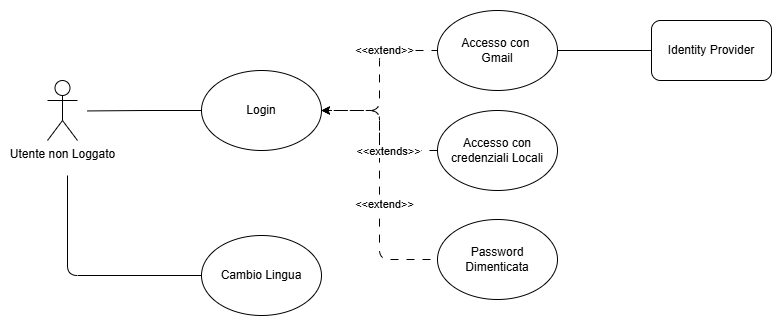

The diagram above was exported from draw.io. Its source (the exported page's mxGraphModel, read from the mxfile embedded in the PNG):
<mxGraphModel dx="1042" dy="660" grid="1" gridSize="10" guides="1" tooltips="1" connect="1" arrows="1" fold="1" page="1" pageScale="1" pageWidth="827" pageHeight="1169" math="0" shadow="0">
  <root>
    <mxCell id="0" />
    <mxCell id="1" parent="0" />
    <mxCell id="t8f4-j3Xt7i7RlCGJUI1-1" value="Utente non Loggato" style="shape=umlActor;verticalLabelPosition=bottom;verticalAlign=top;html=1;outlineConnect=0;" vertex="1" parent="1">
      <mxGeometry x="190" y="440" width="30" height="60" as="geometry" />
    </mxCell>
    <mxCell id="t8f4-j3Xt7i7RlCGJUI1-2" style="edgeStyle=orthogonalEdgeStyle;rounded=1;orthogonalLoop=1;jettySize=auto;html=1;exitX=0;exitY=0.5;exitDx=0;exitDy=0;endArrow=none;endFill=0;curved=0;" edge="1" parent="1" source="t8f4-j3Xt7i7RlCGJUI1-7">
      <mxGeometry relative="1" as="geometry">
        <mxPoint x="230" y="470.44444444444446" as="targetPoint" />
      </mxGeometry>
    </mxCell>
    <mxCell id="t8f4-j3Xt7i7RlCGJUI1-3" style="edgeStyle=orthogonalEdgeStyle;rounded=1;orthogonalLoop=1;jettySize=auto;html=1;exitX=1;exitY=0.5;exitDx=0;exitDy=0;entryX=0;entryY=0.5;entryDx=0;entryDy=0;endArrow=none;endFill=0;curved=0;dashed=1;dashPattern=8 8;startArrow=open;startFill=0;" edge="1" parent="1" source="t8f4-j3Xt7i7RlCGJUI1-7" target="t8f4-j3Xt7i7RlCGJUI1-10">
      <mxGeometry relative="1" as="geometry" />
    </mxCell>
    <mxCell id="t8f4-j3Xt7i7RlCGJUI1-4" value="&amp;lt;&amp;lt;extend&amp;gt;&amp;gt;" style="edgeLabel;html=1;align=center;verticalAlign=middle;resizable=0;points=[];" vertex="1" connectable="0" parent="t8f4-j3Xt7i7RlCGJUI1-3">
      <mxGeometry x="-0.2133" y="-2" relative="1" as="geometry">
        <mxPoint x="6" y="47" as="offset" />
      </mxGeometry>
    </mxCell>
    <mxCell id="t8f4-j3Xt7i7RlCGJUI1-5" style="edgeStyle=orthogonalEdgeStyle;rounded=1;orthogonalLoop=1;jettySize=auto;html=1;entryX=0;entryY=0.5;entryDx=0;entryDy=0;endArrow=none;endFill=0;curved=0;dashed=1;dashPattern=8 8;startArrow=open;startFill=0;exitX=1;exitY=0.5;exitDx=0;exitDy=0;" edge="1" parent="1" source="t8f4-j3Xt7i7RlCGJUI1-7" target="t8f4-j3Xt7i7RlCGJUI1-9">
      <mxGeometry relative="1" as="geometry">
        <mxPoint x="464" y="428" as="sourcePoint" />
      </mxGeometry>
    </mxCell>
    <mxCell id="t8f4-j3Xt7i7RlCGJUI1-6" value="&amp;lt;&amp;lt;extend&amp;gt;&amp;gt;" style="edgeLabel;html=1;align=center;verticalAlign=middle;resizable=0;points=[];" vertex="1" connectable="0" parent="t8f4-j3Xt7i7RlCGJUI1-5">
      <mxGeometry x="0.031" y="1" relative="1" as="geometry">
        <mxPoint x="5" y="-28" as="offset" />
      </mxGeometry>
    </mxCell>
    <mxCell id="t8f4-j3Xt7i7RlCGJUI1-7" value="Login" style="ellipse;whiteSpace=wrap;html=1;" vertex="1" parent="1">
      <mxGeometry x="344" y="430" width="120" height="80" as="geometry" />
    </mxCell>
    <mxCell id="t8f4-j3Xt7i7RlCGJUI1-8" style="edgeStyle=orthogonalEdgeStyle;rounded=1;orthogonalLoop=1;jettySize=auto;html=1;exitX=1;exitY=0.5;exitDx=0;exitDy=0;entryX=0;entryY=0.5;entryDx=0;entryDy=0;endArrow=none;endFill=0;curved=0;" edge="1" parent="1" source="t8f4-j3Xt7i7RlCGJUI1-9" target="t8f4-j3Xt7i7RlCGJUI1-11">
      <mxGeometry relative="1" as="geometry" />
    </mxCell>
    <mxCell id="t8f4-j3Xt7i7RlCGJUI1-9" value="Accesso con&amp;nbsp;&lt;div&gt;Gmail&lt;/div&gt;" style="ellipse;whiteSpace=wrap;html=1;" vertex="1" parent="1">
      <mxGeometry x="580" y="370" width="120" height="80" as="geometry" />
    </mxCell>
    <mxCell id="t8f4-j3Xt7i7RlCGJUI1-10" value="Password Dimenticata" style="ellipse;whiteSpace=wrap;html=1;" vertex="1" parent="1">
      <mxGeometry x="580" y="579" width="120" height="80" as="geometry" />
    </mxCell>
    <mxCell id="t8f4-j3Xt7i7RlCGJUI1-11" value="Identity Provider" style="rounded=1;whiteSpace=wrap;html=1;" vertex="1" parent="1">
      <mxGeometry x="794" y="380" width="120" height="60" as="geometry" />
    </mxCell>
    <mxCell id="t8f4-j3Xt7i7RlCGJUI1-12" style="edgeStyle=orthogonalEdgeStyle;rounded=1;orthogonalLoop=1;jettySize=auto;html=1;exitX=0;exitY=0.5;exitDx=0;exitDy=0;curved=0;endArrow=none;endFill=0;" edge="1" parent="1" source="t8f4-j3Xt7i7RlCGJUI1-13">
      <mxGeometry relative="1" as="geometry">
        <mxPoint x="210" y="535" as="targetPoint" />
      </mxGeometry>
    </mxCell>
    <mxCell id="t8f4-j3Xt7i7RlCGJUI1-13" value="Cambio Lingua" style="ellipse;whiteSpace=wrap;html=1;" vertex="1" parent="1">
      <mxGeometry x="344" y="595" width="120" height="80" as="geometry" />
    </mxCell>
    <mxCell id="t8f4-j3Xt7i7RlCGJUI1-14" style="edgeStyle=orthogonalEdgeStyle;rounded=1;orthogonalLoop=1;jettySize=auto;html=1;exitX=0;exitY=0.5;exitDx=0;exitDy=0;entryX=1;entryY=0.5;entryDx=0;entryDy=0;dashed=1;dashPattern=8 8;curved=0;" edge="1" parent="1" source="t8f4-j3Xt7i7RlCGJUI1-16" target="t8f4-j3Xt7i7RlCGJUI1-7">
      <mxGeometry relative="1" as="geometry">
        <mxPoint x="470" y="475" as="targetPoint" />
      </mxGeometry>
    </mxCell>
    <mxCell id="t8f4-j3Xt7i7RlCGJUI1-15" value="&amp;lt;&amp;lt;extends&amp;gt;&amp;gt;" style="edgeLabel;html=1;align=center;verticalAlign=middle;resizable=0;points=[];" vertex="1" connectable="0" parent="t8f4-j3Xt7i7RlCGJUI1-14">
      <mxGeometry x="-0.3449" y="-2" relative="1" as="geometry">
        <mxPoint x="1" y="2" as="offset" />
      </mxGeometry>
    </mxCell>
    <mxCell id="t8f4-j3Xt7i7RlCGJUI1-16" value="Accesso con credenziali Locali" style="ellipse;whiteSpace=wrap;html=1;" vertex="1" parent="1">
      <mxGeometry x="580" y="470" width="120" height="80" as="geometry" />
    </mxCell>
  </root>
</mxGraphModel>